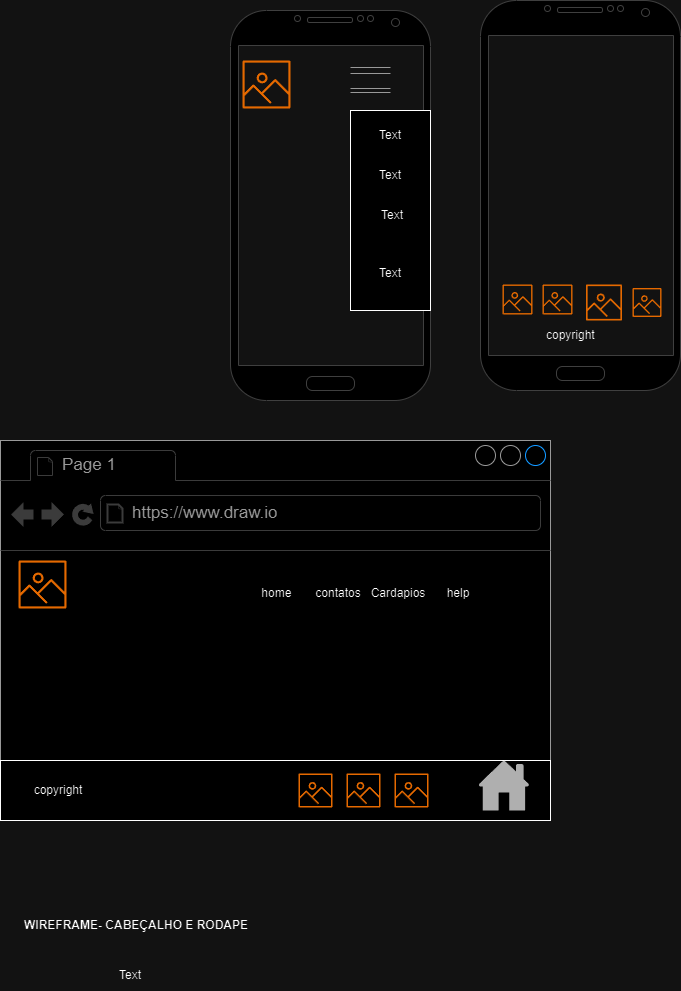

The diagram above was exported from draw.io. Its source (the exported page's mxGraphModel, read from the mxfile embedded in the PNG):
<mxGraphModel dx="1073" dy="617" grid="1" gridSize="10" guides="1" tooltips="1" connect="1" arrows="1" fold="1" page="1" pageScale="1" pageWidth="827" pageHeight="1169" math="0" shadow="0">
  <root>
    <mxCell id="0" />
    <mxCell id="1" parent="0" />
    <mxCell id="ADVr9O0XsvIQeotIqatU-1" value="" style="verticalLabelPosition=bottom;verticalAlign=top;html=1;shadow=0;dashed=0;strokeWidth=1;shape=mxgraph.android.phone2;strokeColor=#c0c0c0;" vertex="1" parent="1">
      <mxGeometry x="310" y="90" width="200" height="390" as="geometry" />
    </mxCell>
    <mxCell id="ADVr9O0XsvIQeotIqatU-4" value="" style="shape=link;html=1;rounded=0;width=-6;fillColor=#f5f5f5;strokeColor=#666666;" edge="1" parent="1">
      <mxGeometry width="100" relative="1" as="geometry">
        <mxPoint x="430" y="150" as="sourcePoint" />
        <mxPoint x="470" y="150" as="targetPoint" />
      </mxGeometry>
    </mxCell>
    <mxCell id="ADVr9O0XsvIQeotIqatU-6" value="" style="shape=link;html=1;rounded=0;fillColor=#f5f5f5;strokeColor=#666666;" edge="1" parent="1">
      <mxGeometry width="100" relative="1" as="geometry">
        <mxPoint x="430" y="170" as="sourcePoint" />
        <mxPoint x="470" y="170" as="targetPoint" />
      </mxGeometry>
    </mxCell>
    <mxCell id="ADVr9O0XsvIQeotIqatU-8" value="" style="sketch=0;outlineConnect=0;fontColor=#232F3E;gradientColor=none;fillColor=#ED7100;strokeColor=none;dashed=0;verticalLabelPosition=bottom;verticalAlign=top;align=center;html=1;fontSize=12;fontStyle=0;aspect=fixed;pointerEvents=1;shape=mxgraph.aws4.container_registry_image;" vertex="1" parent="1">
      <mxGeometry x="622" y="364" width="30" height="30" as="geometry" />
    </mxCell>
    <mxCell id="ADVr9O0XsvIQeotIqatU-9" value="" style="sketch=0;outlineConnect=0;fontColor=#232F3E;gradientColor=none;fillColor=#ED7100;strokeColor=none;dashed=0;verticalLabelPosition=bottom;verticalAlign=top;align=center;html=1;fontSize=12;fontStyle=0;aspect=fixed;pointerEvents=1;shape=mxgraph.aws4.container_registry_image;" vertex="1" parent="1">
      <mxGeometry x="582" y="364" width="30" height="30" as="geometry" />
    </mxCell>
    <mxCell id="ADVr9O0XsvIQeotIqatU-10" value="" style="sketch=0;outlineConnect=0;fontColor=#232F3E;gradientColor=none;fillColor=#ED7100;strokeColor=none;dashed=0;verticalLabelPosition=bottom;verticalAlign=top;align=center;html=1;fontSize=12;fontStyle=0;aspect=fixed;pointerEvents=1;shape=mxgraph.aws4.container_registry_image;" vertex="1" parent="1">
      <mxGeometry x="665.5" y="364" width="36" height="36" as="geometry" />
    </mxCell>
    <mxCell id="ADVr9O0XsvIQeotIqatU-11" value="" style="sketch=0;outlineConnect=0;fontColor=#232F3E;gradientColor=none;fillColor=#ED7100;strokeColor=none;dashed=0;verticalLabelPosition=bottom;verticalAlign=top;align=center;html=1;fontSize=12;fontStyle=0;aspect=fixed;pointerEvents=1;shape=mxgraph.aws4.container_registry_image;" vertex="1" parent="1">
      <mxGeometry x="712" y="367.5" width="29" height="29" as="geometry" />
    </mxCell>
    <mxCell id="ADVr9O0XsvIQeotIqatU-12" value="" style="sketch=0;outlineConnect=0;fontColor=#232F3E;gradientColor=none;fillColor=#ED7100;strokeColor=none;dashed=0;verticalLabelPosition=bottom;verticalAlign=top;align=center;html=1;fontSize=12;fontStyle=0;aspect=fixed;pointerEvents=1;shape=mxgraph.aws4.container_registry_image;" vertex="1" parent="1">
      <mxGeometry x="322" y="140" width="48" height="48" as="geometry" />
    </mxCell>
    <mxCell id="ADVr9O0XsvIQeotIqatU-13" value="" style="verticalLabelPosition=bottom;verticalAlign=top;html=1;shadow=0;dashed=0;strokeWidth=1;shape=mxgraph.android.phone2;strokeColor=#c0c0c0;" vertex="1" parent="1">
      <mxGeometry x="560" y="80" width="200" height="390" as="geometry" />
    </mxCell>
    <mxCell id="ADVr9O0XsvIQeotIqatU-17" value="" style="strokeWidth=1;shadow=0;dashed=0;align=center;html=1;shape=mxgraph.mockup.containers.browserWindow;rSize=0;strokeColor=#666666;strokeColor2=#008cff;strokeColor3=#c4c4c4;mainText=,;recursiveResize=0;" vertex="1" parent="1">
      <mxGeometry x="80" y="520" width="550" height="380" as="geometry" />
    </mxCell>
    <mxCell id="ADVr9O0XsvIQeotIqatU-18" value="Page 1" style="strokeWidth=1;shadow=0;dashed=0;align=center;html=1;shape=mxgraph.mockup.containers.anchor;fontSize=17;fontColor=#666666;align=left;whiteSpace=wrap;" vertex="1" parent="ADVr9O0XsvIQeotIqatU-17">
      <mxGeometry x="60" y="12" width="110" height="26" as="geometry" />
    </mxCell>
    <mxCell id="ADVr9O0XsvIQeotIqatU-19" value="https://www.draw.io" style="strokeWidth=1;shadow=0;dashed=0;align=center;html=1;shape=mxgraph.mockup.containers.anchor;rSize=0;fontSize=17;fontColor=#666666;align=left;" vertex="1" parent="ADVr9O0XsvIQeotIqatU-17">
      <mxGeometry x="130" y="60" width="250" height="26" as="geometry" />
    </mxCell>
    <mxCell id="ADVr9O0XsvIQeotIqatU-20" value="" style="sketch=0;outlineConnect=0;fontColor=#232F3E;gradientColor=none;fillColor=#ED7100;strokeColor=none;dashed=0;verticalLabelPosition=bottom;verticalAlign=top;align=center;html=1;fontSize=12;fontStyle=0;aspect=fixed;pointerEvents=1;shape=mxgraph.aws4.container_registry_image;" vertex="1" parent="ADVr9O0XsvIQeotIqatU-17">
      <mxGeometry x="18" y="120" width="48" height="48" as="geometry" />
    </mxCell>
    <mxCell id="ADVr9O0XsvIQeotIqatU-21" value="contatos" style="text;html=1;strokeColor=none;fillColor=none;align=center;verticalAlign=middle;whiteSpace=wrap;rounded=0;" vertex="1" parent="ADVr9O0XsvIQeotIqatU-17">
      <mxGeometry x="308" y="138" width="60" height="30" as="geometry" />
    </mxCell>
    <mxCell id="ADVr9O0XsvIQeotIqatU-22" value="Cardapios" style="text;html=1;strokeColor=none;fillColor=none;align=center;verticalAlign=middle;whiteSpace=wrap;rounded=0;" vertex="1" parent="ADVr9O0XsvIQeotIqatU-17">
      <mxGeometry x="368" y="138" width="60" height="30" as="geometry" />
    </mxCell>
    <mxCell id="ADVr9O0XsvIQeotIqatU-23" value="help" style="text;html=1;strokeColor=none;fillColor=none;align=center;verticalAlign=middle;whiteSpace=wrap;rounded=0;" vertex="1" parent="ADVr9O0XsvIQeotIqatU-17">
      <mxGeometry x="428" y="138" width="60" height="30" as="geometry" />
    </mxCell>
    <mxCell id="ADVr9O0XsvIQeotIqatU-24" value="home&amp;nbsp;" style="text;html=1;strokeColor=none;fillColor=none;align=center;verticalAlign=middle;whiteSpace=wrap;rounded=0;" vertex="1" parent="ADVr9O0XsvIQeotIqatU-17">
      <mxGeometry x="248" y="138" width="60" height="30" as="geometry" />
    </mxCell>
    <mxCell id="ADVr9O0XsvIQeotIqatU-25" value="" style="rounded=0;whiteSpace=wrap;html=1;" vertex="1" parent="ADVr9O0XsvIQeotIqatU-17">
      <mxGeometry y="320" width="550" height="60" as="geometry" />
    </mxCell>
    <mxCell id="ADVr9O0XsvIQeotIqatU-26" value="" style="sketch=0;outlineConnect=0;fontColor=#232F3E;gradientColor=none;fillColor=#ED7100;strokeColor=none;dashed=0;verticalLabelPosition=bottom;verticalAlign=top;align=center;html=1;fontSize=12;fontStyle=0;aspect=fixed;pointerEvents=1;shape=mxgraph.aws4.container_registry_image;" vertex="1" parent="ADVr9O0XsvIQeotIqatU-17">
      <mxGeometry x="298" y="333" width="34" height="34" as="geometry" />
    </mxCell>
    <mxCell id="ADVr9O0XsvIQeotIqatU-27" value="" style="sketch=0;outlineConnect=0;fontColor=#232F3E;gradientColor=none;fillColor=#ED7100;strokeColor=none;dashed=0;verticalLabelPosition=bottom;verticalAlign=top;align=center;html=1;fontSize=12;fontStyle=0;aspect=fixed;pointerEvents=1;shape=mxgraph.aws4.container_registry_image;" vertex="1" parent="ADVr9O0XsvIQeotIqatU-17">
      <mxGeometry x="346" y="333" width="34" height="34" as="geometry" />
    </mxCell>
    <mxCell id="ADVr9O0XsvIQeotIqatU-28" value="" style="sketch=0;outlineConnect=0;fontColor=#232F3E;gradientColor=none;fillColor=#ED7100;strokeColor=none;dashed=0;verticalLabelPosition=bottom;verticalAlign=top;align=center;html=1;fontSize=12;fontStyle=0;aspect=fixed;pointerEvents=1;shape=mxgraph.aws4.container_registry_image;" vertex="1" parent="ADVr9O0XsvIQeotIqatU-17">
      <mxGeometry x="394" y="333" width="34" height="34" as="geometry" />
    </mxCell>
    <mxCell id="ADVr9O0XsvIQeotIqatU-77" value="" style="sketch=0;pointerEvents=1;shadow=0;dashed=0;html=1;strokeColor=none;fillColor=#505050;labelPosition=center;verticalLabelPosition=bottom;verticalAlign=top;outlineConnect=0;align=center;shape=mxgraph.office.concepts.home;" vertex="1" parent="ADVr9O0XsvIQeotIqatU-17">
      <mxGeometry x="478" y="320" width="51" height="50" as="geometry" />
    </mxCell>
    <mxCell id="ADVr9O0XsvIQeotIqatU-78" value="copyright&lt;br&gt;" style="text;html=1;strokeColor=none;fillColor=none;align=center;verticalAlign=middle;whiteSpace=wrap;rounded=0;" vertex="1" parent="ADVr9O0XsvIQeotIqatU-17">
      <mxGeometry x="28" y="335" width="60" height="30" as="geometry" />
    </mxCell>
    <mxCell id="ADVr9O0XsvIQeotIqatU-32" value="" style="rounded=0;whiteSpace=wrap;html=1;" vertex="1" parent="1">
      <mxGeometry x="430" y="190" width="80" height="200" as="geometry" />
    </mxCell>
    <mxCell id="ADVr9O0XsvIQeotIqatU-73" value="Text" style="text;html=1;strokeColor=none;fillColor=none;align=center;verticalAlign=middle;whiteSpace=wrap;rounded=0;" vertex="1" parent="1">
      <mxGeometry x="440" y="200" width="60" height="30" as="geometry" />
    </mxCell>
    <mxCell id="ADVr9O0XsvIQeotIqatU-74" value="Text" style="text;html=1;strokeColor=none;fillColor=none;align=center;verticalAlign=middle;whiteSpace=wrap;rounded=0;" vertex="1" parent="1">
      <mxGeometry x="440" y="240" width="60" height="30" as="geometry" />
    </mxCell>
    <mxCell id="ADVr9O0XsvIQeotIqatU-75" value="Text" style="text;html=1;strokeColor=none;fillColor=none;align=center;verticalAlign=middle;whiteSpace=wrap;rounded=0;" vertex="1" parent="1">
      <mxGeometry x="442" y="280" width="60" height="30" as="geometry" />
    </mxCell>
    <mxCell id="ADVr9O0XsvIQeotIqatU-76" value="Text" style="text;html=1;strokeColor=none;fillColor=none;align=center;verticalAlign=middle;whiteSpace=wrap;rounded=0;" vertex="1" parent="1">
      <mxGeometry x="440" y="338" width="60" height="30" as="geometry" />
    </mxCell>
    <mxCell id="ADVr9O0XsvIQeotIqatU-79" value="copyright&amp;nbsp;" style="text;html=1;strokeColor=none;fillColor=none;align=center;verticalAlign=middle;whiteSpace=wrap;rounded=0;" vertex="1" parent="1">
      <mxGeometry x="622" y="400" width="60" height="30" as="geometry" />
    </mxCell>
    <mxCell id="ADVr9O0XsvIQeotIqatU-81" value="&lt;b&gt;WIREFRAME- CABEÇALHO E RODAPE&lt;/b&gt;" style="text;html=1;strokeColor=none;fillColor=none;align=center;verticalAlign=middle;whiteSpace=wrap;rounded=0;" vertex="1" parent="1">
      <mxGeometry x="92" y="990" width="248" height="30" as="geometry" />
    </mxCell>
    <mxCell id="ADVr9O0XsvIQeotIqatU-82" value="Text" style="text;html=1;strokeColor=none;fillColor=none;align=center;verticalAlign=middle;whiteSpace=wrap;rounded=0;" vertex="1" parent="1">
      <mxGeometry x="180" y="1040" width="60" height="30" as="geometry" />
    </mxCell>
  </root>
</mxGraphModel>